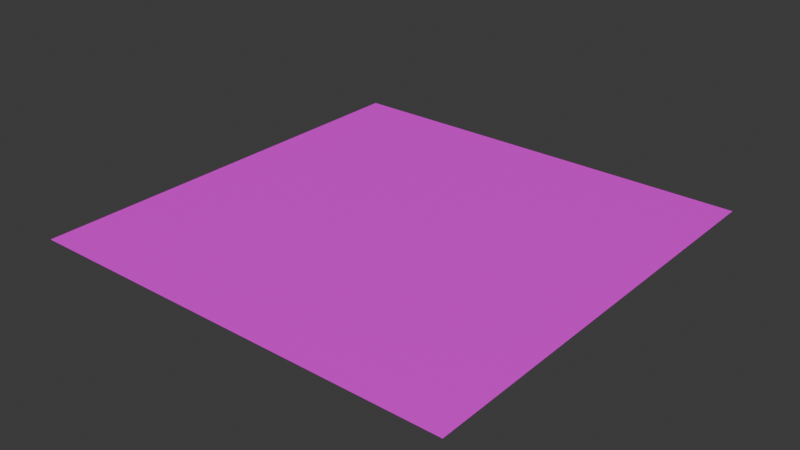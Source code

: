 # Source: Background_plane.blend  (saved by Blender 4.3.34; exported with 4.5.12 LTS)
import bpy
from mathutils import Matrix  # noqa: F401  (used for matrix-valued properties, if any)

bpy.ops.wm.read_factory_settings(use_empty=True)
scene = bpy.context.scene
scene.name = 'Scene'

# ---- collections
col_collection = bpy.data.collections.new('Collection'); scene.collection.children.link(col_collection)

# ---- images (referenced by path relative to the original .blend; pixels are not part of the script)
import os
ASSET_DIR = os.environ.get("B2B_ASSET_DIR", "")  # directory of the original .blend (textures are referenced by path, not embedded)
HERE = os.path.dirname(os.path.abspath(__file__))  # packed textures are extracted next to this script under _unpacked/

def load_image(name, relpath, width, height, colorspace="sRGB"):
    """Load a texture the original file referenced (path relative to the .blend, or extracted next to this script)."""
    p = next((c for c in (os.path.join(HERE, relpath), os.path.join(ASSET_DIR, relpath)) if relpath and os.path.exists(c)), "")
    if p:
        img = bpy.data.images.load(p, check_existing=True)
        img.name = name
    else:  # same state as the original file: an image datablock whose file is absent (Cycles renders it pink)
        img = bpy.data.images.new(name, width, height)
        img.source = "FILE"
        img.filepath = "//" + (relpath or name)
    img.colorspace_settings.name = colorspace
    return img
img_colorpalette_png = load_image('ColorPalette.png', 'ColorPalette.png', 1024, 1024, 'sRGB')

# ---- materials (node trees are filled in below, after node groups)
mat_material = bpy.data.materials.new('Material')
mat_material.alpha_threshold = 0.0
mat_material.roughness = 0.5
mat_material.line_color = (0.0, 0.0, 0.0, 1.0)

# ---- material node trees
mat_material.use_nodes = True; mat_material.node_tree.nodes.clear()
_N = mat_material.node_tree.nodes; _L = mat_material.node_tree.links
n0 = _N.new('ShaderNodeOutputMaterial'); n0.name = 'Material Output'; n0.location = (300, 300)
n1 = _N.new('ShaderNodeBsdfPrincipled'); n1.name = 'Principled BSDF'; n1.location = (10, 300)
n1.inputs[3].default_value = 1.45
n2 = _N.new('ShaderNodeTexImage'); n2.name = 'Image Texture'; n2.location = (-280, 275)
n2.image = img_colorpalette_png
_L.new(n1.outputs[0], n0.inputs[0])
_L.new(n2.outputs[0], n1.inputs[0])
n0.is_active_output = True

# ---- world
world_world = bpy.data.worlds.new('World'); scene.world = world_world
world_world.use_nodes = True; world_world.node_tree.nodes.clear()
_N = world_world.node_tree.nodes; _L = world_world.node_tree.links
n0 = _N.new('ShaderNodeOutputWorld'); n0.name = 'World Output'; n0.location = (300, 300)
n1 = _N.new('ShaderNodeBackground'); n1.name = 'Background'; n1.location = (10, 300)
n1.inputs[0].default_value = (0.05088, 0.05088, 0.05088, 1.0)
_L.new(n1.outputs[0], n0.inputs[0])
n0.is_active_output = True
world_world.color = (0.05088, 0.05088, 0.05088)
world_world.sun_shadow_jitter_overblur = 0.0

# ---- meshes
me_plane = bpy.data.meshes.new('Plane')
me_plane.from_pydata([(-1.0, -1.0, 0.0), (1.0, -1.0, 0.0), (-1.0, 1.0, 0.0), (1.0, 1.0, 0.0)], [], [(0, 1, 3, 2)])
_uv = me_plane.uv_layers.new(name='UVMap')
_uv.uv.foreach_set('vector', [0.1513, 0.02039, 0.1612, 0.02039, 0.1612, 0.03039, 0.1513, 0.03039])
me_plane.materials.append(mat_material)
me_plane.update()

# ---- objects
ob_plane = bpy.data.objects.new('Plane', me_plane)

# ---- transforms, parenting, visibility, modifiers, constraints
ob_plane.location = (0.0, 0.0, 0.0)

# ---- collection membership
col_collection.objects.link(ob_plane)

# ---- scene / render settings (as saved in the file)
scene.frame_start = 1; scene.frame_end = 250; scene.frame_set(1)
scene.render.engine = 'BLENDER_EEVEE_NEXT'
bpy.context.view_layer.update()

# ---- added for rendering (the .blend has no active camera and no usable light): camera, sun
cam_auto = bpy.data.cameras.new('AutoCamera')
cam_auto.lens = 50.0
cam_auto.sensor_width = 36.0
cam_auto.clip_end = 1000.0
ob_auto_camera = bpy.data.objects.new('AutoCamera', cam_auto)
scene.collection.objects.link(ob_auto_camera)
ob_auto_camera.location = (2.61693, -3.14032, 2.09354)
ob_auto_camera.rotation_euler = (1.09748, -7.21219e-08, 0.694738)
scene.camera = ob_auto_camera
light_auto_sun = bpy.data.lights.new('AutoSun', 'SUN')
light_auto_sun.energy = 3.0
light_auto_sun.angle = 0.0523599
ob_auto_sun = bpy.data.objects.new('AutoSun', light_auto_sun)
scene.collection.objects.link(ob_auto_sun)
ob_auto_sun.rotation_euler = (0.872665, 0.174533, 0.523599)
bpy.context.view_layer.update()
